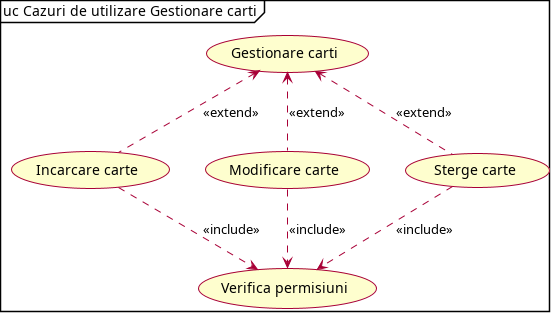

The diagram above was rendered by PlantUML. Its source (embedded in the PNG):
@startuml
skin rose
skinparam shadowing false
top to bottom direction
mainframe uc Cazuri de utilizare Gestionare carti

(Modificare carte) .u.> (Gestionare carti) : <<extend>>
(Incarcare carte) .u.> (Gestionare carti) : <<extend>>
(Sterge carte) .u.> (Gestionare carti) : <<extend>>

(Verifica permisiuni) <.u. (Sterge carte) : <<include>>
(Verifica permisiuni) <.u. (Modificare carte) : <<include>>
(Verifica permisiuni) <.u. (Incarcare carte) : <<include>>
@enduml